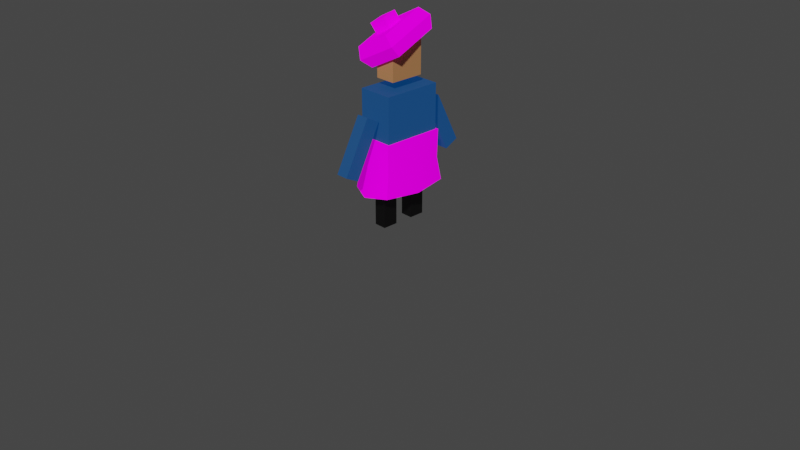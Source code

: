 # Source: shepherd.blend  (saved by Blender 3.2.14; exported with 4.5.12 LTS)
import bpy
from mathutils import Matrix  # noqa: F401  (used for matrix-valued properties, if any)

bpy.ops.wm.read_factory_settings(use_empty=True)
scene = bpy.context.scene
scene.name = 'Scene'

# ---- collections
col_collection = bpy.data.collections.new('Collection'); scene.collection.children.link(col_collection)

# ---- images (referenced by path relative to the original .blend; pixels are not part of the script)
import os
ASSET_DIR = os.environ.get("B2B_ASSET_DIR", "")  # directory of the original .blend (textures are referenced by path, not embedded)
HERE = os.path.dirname(os.path.abspath(__file__))  # packed textures are extracted next to this script under _unpacked/

def load_image(name, relpath, width, height, colorspace="sRGB"):
    """Load a texture the original file referenced (path relative to the .blend, or extracted next to this script)."""
    p = next((c for c in (os.path.join(HERE, relpath), os.path.join(ASSET_DIR, relpath)) if relpath and os.path.exists(c)), "")
    if p:
        img = bpy.data.images.load(p, check_existing=True)
        img.name = name
    else:  # same state as the original file: an image datablock whose file is absent (Cycles renders it pink)
        img = bpy.data.images.new(name, width, height)
        img.source = "FILE"
        img.filepath = "//" + (relpath or name)
    img.colorspace_settings.name = colorspace
    return img
img_shepherd_plaid_texture = load_image('shepherd-plaid-texture', 'shepherd-plaid-texture.png', 1024, 1024, 'sRGB')

# ---- materials (node trees are filled in below, after node groups)
mat_shoes = bpy.data.materials.new('shoes')
mat_shirt = bpy.data.materials.new('shirt')
mat_skin = bpy.data.materials.new('skin')
mat_plaid = bpy.data.materials.new('plaid')

# ---- node groups
ng_auto_smooth = bpy.data.node_groups.new('Auto Smooth', 'GeometryNodeTree')
_s = ng_auto_smooth.interface.new_socket(name='Geometry', in_out='OUTPUT', socket_type='NodeSocketGeometry')
_s = ng_auto_smooth.interface.new_socket(name='Geometry', in_out='INPUT', socket_type='NodeSocketGeometry')
_s = ng_auto_smooth.interface.new_socket(name='Angle', in_out='INPUT', socket_type='NodeSocketFloat')
_s.subtype = 'ANGLE'
_s.min_value = 0.0
_s.max_value = 3.142
ng_auto_smooth.is_modifier = True
_N = ng_auto_smooth.nodes; _L = ng_auto_smooth.links
n0 = _N.new('NodeGroupOutput'); n0.name = 'Group Output'; n0.location = (480, -100)
n1 = _N.new('NodeGroupInput'); n1.name = 'Group Input'; n1.location = (-420, -300)
n2 = _N.new('NodeGroupInput'); n2.name = 'Group Input.001'; n2.location = (-60, -100)
n3 = _N.new('GeometryNodeSetShadeSmooth'); n3.name = 'Set Shade Smooth'; n3.location = (120, -100)
n3.domain = 'EDGE'
n4 = _N.new('GeometryNodeSetShadeSmooth'); n4.name = 'Set Shade Smooth.001'; n4.location = (300, -100)
n5 = _N.new('GeometryNodeInputMeshEdgeAngle'); n5.name = 'Edge Angle'; n5.location = (-420, -220)
n6 = _N.new('GeometryNodeInputEdgeSmooth'); n6.name = 'Is Edge Smooth'; n6.location = (-60, -160)
n7 = _N.new('GeometryNodeInputShadeSmooth'); n7.name = 'Is Face Smooth'; n7.location = (-240, -340)
n8 = _N.new('FunctionNodeBooleanMath'); n8.name = 'Boolean Math'; n8.location = (-60, -220)
n9 = _N.new('FunctionNodeCompare'); n9.name = 'Compare'; n9.location = (-240, -180)
n9.operation = 'LESS_EQUAL'
_L.new(n5.outputs[0], n9.inputs[0])
_L.new(n4.outputs[0], n0.inputs[0])
_L.new(n1.outputs[1], n9.inputs[1])
_L.new(n9.outputs[0], n8.inputs[0])
_L.new(n7.outputs[0], n8.inputs[1])
_L.new(n2.outputs[0], n3.inputs[0])
_L.new(n6.outputs[0], n3.inputs[1])
_L.new(n3.outputs[0], n4.inputs[0])
_L.new(n8.outputs[0], n3.inputs[2])
n0.is_active_output = True

# ---- material node trees
mat_shoes.use_nodes = True; mat_shoes.node_tree.nodes.clear()
_N = mat_shoes.node_tree.nodes; _L = mat_shoes.node_tree.links
n0 = _N.new('ShaderNodeBsdfPrincipled'); n0.name = 'Principled BSDF'; n0.location = (10, 300)
n0.distribution = 'GGX'
n0.subsurface_method = 'RANDOM_WALK_SKIN'
n0.inputs[0].default_value = (0.0, 0.0, 0.0, 1.0)
n0.inputs[3].default_value = 1.45
n0.inputs[27].default_value = (0.0, 0.0, 0.0, 1.0)
n0.inputs[28].default_value = 1.0
n1 = _N.new('ShaderNodeOutputMaterial'); n1.name = 'Material Output'; n1.location = (300, 300)
_L.new(n0.outputs[0], n1.inputs[0])
n1.is_active_output = True
mat_shirt.use_nodes = True; mat_shirt.node_tree.nodes.clear()
_N = mat_shirt.node_tree.nodes; _L = mat_shirt.node_tree.links
n0 = _N.new('ShaderNodeBsdfPrincipled'); n0.name = 'Principled BSDF'; n0.location = (10, 300)
n0.distribution = 'GGX'
n0.subsurface_method = 'RANDOM_WALK_SKIN'
n0.inputs[0].default_value = (0.004374, 0.0234, 0.05404, 1.0)
n0.inputs[2].default_value = 0.7756
n0.inputs[3].default_value = 1.45
n0.inputs[27].default_value = (0.0, 0.03307, 0.1247, 1.0)
n0.inputs[28].default_value = 1.0
n1 = _N.new('ShaderNodeOutputMaterial'); n1.name = 'Material Output'; n1.location = (300, 300)
_L.new(n0.outputs[0], n1.inputs[0])
n1.is_active_output = True
mat_skin.use_nodes = True; mat_skin.node_tree.nodes.clear()
_N = mat_skin.node_tree.nodes; _L = mat_skin.node_tree.links
n0 = _N.new('ShaderNodeBsdfPrincipled'); n0.name = 'Principled BSDF'; n0.location = (10, 300)
n0.distribution = 'GGX'
n0.subsurface_method = 'RANDOM_WALK_SKIN'
n0.inputs[0].default_value = (0.4705, 0.2181, 0.08588, 1.0)
n0.inputs[3].default_value = 1.45
n0.inputs[27].default_value = (0.0, 0.0, 0.0, 1.0)
n0.inputs[28].default_value = 1.0
n1 = _N.new('ShaderNodeOutputMaterial'); n1.name = 'Material Output'; n1.location = (300, 300)
_L.new(n0.outputs[0], n1.inputs[0])
n1.is_active_output = True
mat_plaid.use_nodes = True; mat_plaid.node_tree.nodes.clear()
_N = mat_plaid.node_tree.nodes; _L = mat_plaid.node_tree.links
n0 = _N.new('ShaderNodeTexWave'); n0.name = 'Wave Texture'; n0.location = (-1009, -57)
n0.inputs[1].default_value = 3.07
n0.inputs[4].default_value = 4.7
n0.inputs[5].default_value = 0.3359
n1 = _N.new('ShaderNodeTexCoord'); n1.name = 'Texture Coordinate'; n1.location = (-1495, -386)
n2 = _N.new('ShaderNodeOutputMaterial'); n2.name = 'Material Output'; n2.location = (474, 207)
n3 = _N.new('ShaderNodeMapping'); n3.name = 'Mapping'; n3.location = (-1301, -305)
n3.width = 240
n4 = _N.new('ShaderNodeTexWave'); n4.name = 'Wave Texture.002'; n4.location = (-996, -756)
n4.bands_direction = 'Y'
n4.inputs[1].default_value = 3.18
n4.inputs[4].default_value = 4.7
n4.inputs[5].default_value = 0.3359
n4.inputs[6].default_value = 3.9
n5 = _N.new('ShaderNodeTexWave'); n5.name = 'Wave Texture.001'; n5.location = (-997, -402)
n5.bands_direction = 'Y'
n5.inputs[1].default_value = 7.08
n5.inputs[4].default_value = 4.7
n5.inputs[5].default_value = 0.3359
n5.inputs[6].default_value = 3.0
n6 = _N.new('ShaderNodeRGB'); n6.name = 'RGB.002'; n6.location = (-423, 478)
n6.outputs[0].default_value = (0.5, 0.004524, 0.01208, 1.0)
n7 = _N.new('ShaderNodeRGB'); n7.name = 'RGB'; n7.location = (-935, 206)
n7.outputs[0].default_value = (0.5, 0.004524, 0.01208, 1.0)
n8 = _N.new('ShaderNodeRGB'); n8.name = 'RGB.001'; n8.location = (-927, 445)
n8.outputs[0].default_value = (0.02732, 0.02732, 0.09759, 1.0)
n9 = _N.new('ShaderNodeMix'); n9.name = 'Mix'; n9.location = (-583, 217)
n9.data_type = 'RGBA'
n10 = _N.new('ShaderNodeMix'); n10.name = 'Mix.001'; n10.location = (-364, 217)
n10.data_type = 'RGBA'
n10.inputs[7].default_value = (0.0, 0.1445, 0.1116, 1.0)
n11 = _N.new('ShaderNodeMix'); n11.name = 'Mix.002'; n11.location = (-176, 157)
n11.data_type = 'RGBA'
n11.inputs[7].default_value = (0.1445, 0.1279, 0.009012, 1.0)
n12 = _N.new('ShaderNodeMapRange'); n12.name = 'Map Range'; n12.location = (-812, -43)
n12.inputs[1].default_value = 0.97
n13 = _N.new('ShaderNodeMapRange'); n13.name = 'Map Range.001'; n13.location = (-799, -389)
n13.inputs[1].default_value = 0.87
n14 = _N.new('ShaderNodeMapRange'); n14.name = 'Map Range.002'; n14.location = (-799, -742)
n14.inputs[1].default_value = 0.97
n15 = _N.new('ShaderNodeBsdfPrincipled'); n15.name = 'Principled BSDF'; n15.location = (184, 207)
n15.distribution = 'GGX'
n15.subsurface_method = 'RANDOM_WALK_SKIN'
n15.inputs[2].default_value = 0.7424
n15.inputs[3].default_value = 1.45
n15.inputs[13].default_value = 0.0
n15.inputs[28].default_value = 0.5
n16 = _N.new('ShaderNodeTexImage'); n16.name = 'Image Texture'; n16.location = (-186, -215)
n16.image = img_shepherd_plaid_texture
_L.new(n3.outputs[0], n0.inputs[0])
_L.new(n0.outputs[1], n12.inputs[6])
_L.new(n0.outputs[1], n12.inputs[0])
_L.new(n12.outputs[0], n9.inputs[0])
_L.new(n7.outputs[0], n9.inputs[6])
_L.new(n5.outputs[1], n13.inputs[6])
_L.new(n5.outputs[1], n13.inputs[0])
_L.new(n13.outputs[0], n10.inputs[0])
_L.new(n9.outputs[2], n10.inputs[6])
_L.new(n1.outputs[2], n3.inputs[0])
_L.new(n3.outputs[0], n5.inputs[0])
_L.new(n4.outputs[1], n14.inputs[6])
_L.new(n4.outputs[1], n14.inputs[0])
_L.new(n3.outputs[0], n4.inputs[0])
_L.new(n14.outputs[0], n11.inputs[0])
_L.new(n10.outputs[2], n11.inputs[6])
_L.new(n8.outputs[0], n9.inputs[7])
_L.new(n15.outputs[0], n2.inputs[0])
_L.new(n16.outputs[0], n15.inputs[27])
_L.new(n16.outputs[0], n15.inputs[0])
n2.is_active_output = True

# ---- world
world_world = bpy.data.worlds.new('World'); scene.world = world_world
world_world.use_nodes = True; world_world.node_tree.nodes.clear()
_N = world_world.node_tree.nodes; _L = world_world.node_tree.links
n0 = _N.new('ShaderNodeOutputWorld'); n0.name = 'World Output'; n0.location = (300, 300)
n1 = _N.new('ShaderNodeBackground'); n1.name = 'Background'; n1.location = (10, 300)
n1.inputs[0].default_value = (0.05088, 0.05088, 0.05088, 1.0)
_L.new(n1.outputs[0], n0.inputs[0])
n0.is_active_output = True
world_world.color = (0.05088, 0.05088, 0.05088)
world_world.use_sun_shadow = False
world_world.sun_shadow_jitter_overblur = 0.0

# ---- cameras
cam_camera = bpy.data.cameras.new('Camera')
cam_camera.clip_end = 100.0
cam_camera.ortho_scale = 7.314

# ---- meshes
me_cube_005 = bpy.data.meshes.new('Cube.005')
me_cube_005.from_pydata([(-0.06565, -0.08055, -0.2657), (-0.06565, -0.08055, 0.3345), (-0.06565, 0.08055, -0.2657), (-0.06565, 0.08055, 0.3345), (0.06565, -0.08055, -0.2657), (0.06565, -0.08055, 0.3345), (0.06565, 0.08055, -0.2657), (0.06565, 0.08055, 0.3345)], [], [(0, 1, 3, 2), (2, 3, 7, 6), (6, 7, 5, 4), (4, 5, 1, 0), (2, 6, 4, 0), (7, 3, 1, 5)])
_uv = me_cube_005.uv_layers.new(name='UVMap')
_uv.uv.foreach_set('vector', [0.375, 0.0, 0.625, 0.0, 0.625, 0.25, 0.375, 0.25, 0.375, 0.25, 0.625, 0.25, 0.625, 0.5, 0.375, 0.5, 0.375, 0.5, 0.625, 0.5, 0.625, 0.75, 0.375, 0.75, 0.375, 0.75, 0.625, 0.75, 0.625, 1.0, 0.375, 1.0, 0.125, 0.5, 0.375, 0.5, 0.375, 0.75, 0.125, 0.75, 0.625, 0.5, 0.875, 0.5, 0.875, 0.75, 0.625, 0.75])
me_cube_005.materials.append(mat_shoes)
me_cube_005.update()
me_cube_006 = bpy.data.meshes.new('Cube.006')
me_cube_006.from_pydata([(-0.1867, -0.3113, -0.3882), (-0.1867, -0.3113, 0.3882), (-0.1867, 0.3113, -0.3882), (-0.1867, 0.3113, 0.3882), (0.1867, -0.3113, -0.3882), (0.1867, -0.3113, 0.3882), (0.1867, 0.3113, -0.3882), (0.1867, 0.3113, 0.3882)], [], [(0, 1, 3, 2), (2, 3, 7, 6), (6, 7, 5, 4), (4, 5, 1, 0), (2, 6, 4, 0), (7, 3, 1, 5)])
_uv = me_cube_006.uv_layers.new(name='UVMap')
_uv.uv.foreach_set('vector', [0.375, 0.0, 0.625, 0.0, 0.625, 0.25, 0.375, 0.25, 0.375, 0.25, 0.625, 0.25, 0.625, 0.5, 0.375, 0.5, 0.375, 0.5, 0.625, 0.5, 0.625, 0.75, 0.375, 0.75, 0.375, 0.75, 0.625, 0.75, 0.625, 1.0, 0.375, 1.0, 0.125, 0.5, 0.375, 0.5, 0.375, 0.75, 0.125, 0.75, 0.625, 0.5, 0.875, 0.5, 0.875, 0.75, 0.625, 0.75])
me_cube_006.materials.append(mat_shirt)
me_cube_006.update()
me_cube_007 = bpy.data.meshes.new('Cube.007')
me_cube_007.from_pydata([(-0.109, -0.1818, -0.1935), (-0.109, -0.1818, 0.1935), (-0.109, 0.1818, -0.1935), (-0.109, 0.1818, 0.1935), (0.109, -0.1818, -0.1935), (0.109, -0.1818, 0.1935), (0.109, 0.1818, -0.1935), (0.109, 0.1818, 0.1935)], [], [(0, 1, 3, 2), (2, 3, 7, 6), (6, 7, 5, 4), (4, 5, 1, 0), (2, 6, 4, 0), (7, 3, 1, 5)])
_uv = me_cube_007.uv_layers.new(name='UVMap')
_uv.uv.foreach_set('vector', [0.375, 0.0, 0.625, 0.0, 0.625, 0.25, 0.375, 0.25, 0.375, 0.25, 0.625, 0.25, 0.625, 0.5, 0.375, 0.5, 0.375, 0.5, 0.625, 0.5, 0.625, 0.75, 0.375, 0.75, 0.375, 0.75, 0.625, 0.75, 0.625, 1.0, 0.375, 1.0, 0.125, 0.5, 0.375, 0.5, 0.375, 0.75, 0.125, 0.75, 0.625, 0.5, 0.875, 0.5, 0.875, 0.75, 0.625, 0.75])
me_cube_007.materials.append(mat_skin)
me_cube_007.update()
me_cube_008 = bpy.data.meshes.new('Cube.008')
me_cube_008.from_pydata([(-0.06565, -0.08055, -0.2657), (-0.06565, -0.08055, 0.3345), (-0.06565, 0.08055, -0.2657), (-0.06565, 0.08055, 0.3345), (0.06565, -0.08055, -0.2657), (0.06565, -0.08055, 0.3345), (0.06565, 0.08055, -0.2657), (0.06565, 0.08055, 0.3345)], [], [(0, 1, 3, 2), (2, 3, 7, 6), (6, 7, 5, 4), (4, 5, 1, 0), (2, 6, 4, 0), (7, 3, 1, 5)])
_uv = me_cube_008.uv_layers.new(name='UVMap')
_uv.uv.foreach_set('vector', [0.375, 0.0, 0.625, 0.0, 0.625, 0.25, 0.375, 0.25, 0.375, 0.25, 0.625, 0.25, 0.625, 0.5, 0.375, 0.5, 0.375, 0.5, 0.625, 0.5, 0.625, 0.75, 0.375, 0.75, 0.375, 0.75, 0.625, 0.75, 0.625, 1.0, 0.375, 1.0, 0.125, 0.5, 0.375, 0.5, 0.375, 0.75, 0.125, 0.75, 0.625, 0.5, 0.875, 0.5, 0.875, 0.75, 0.625, 0.75])
me_cube_008.materials.append(mat_shirt)
me_cube_008.update()
me_cube_009 = bpy.data.meshes.new('Cube.009')
me_cube_009.from_pydata([(-0.2084, -0.2626, -0.1185), (-0.2084, -0.2626, 0.1185), (-0.2084, 0.2626, -0.1185), (-0.2084, 0.2626, 0.1185), (0.2084, -0.2626, -0.1185), (0.2084, -0.2626, 0.1185), (0.2084, 0.2626, -0.1185), (0.2084, 0.2626, 0.1185), (-0.2447, -0.3084, 2.693e-14), (-0.2447, 0.3084, 2.693e-14), (0.2447, 0.3084, 2.693e-14), (0.2447, -0.3084, 2.693e-14), (-0.1024, -0.08585, 0.07363), (-0.1024, -0.07414, 0.2359), (-0.1024, 0.07638, 0.06191), (-0.1024, 0.08809, 0.2241), (0.1024, -0.08585, 0.07363), (0.1024, -0.07414, 0.2359), (0.1024, 0.07638, 0.06191), (0.1024, 0.08809, 0.2241)], [], [(8, 1, 3, 9), (9, 3, 7, 10), (10, 7, 5, 11), (11, 5, 1, 8), (2, 6, 4, 0), (7, 3, 1, 5), (4, 11, 8, 0), (6, 10, 11, 4), (2, 9, 10, 6), (0, 8, 9, 2), (12, 13, 15, 14), (14, 15, 19, 18), (18, 19, 17, 16), (16, 17, 13, 12), (14, 18, 16, 12), (19, 15, 13, 17)])
_uv = me_cube_009.uv_layers.new(name='UVMap')
_uv.uv.foreach_set('vector', [0.5, 0.0, 0.625, 0.0, 0.625, 0.25, 0.5, 0.25, 0.5, 0.25, 0.625, 0.25, 0.625, 0.5, 0.5, 0.5, 0.5, 0.5, 0.625, 0.5, 0.625, 0.75, 0.5, 0.75, 0.5, 0.75, 0.625, 0.75, 0.625, 1.0, 0.5, 1.0, 0.125, 0.5, 0.375, 0.5, 0.375, 0.75, 0.125, 0.75, 0.625, 0.5, 0.875, 0.5, 0.875, 0.75, 0.625, 0.75, 0.375, 0.75, 0.5, 0.75, 0.5, 1.0, 0.375, 1.0, 0.375, 0.5, 0.5, 0.5, 0.5, 0.75, 0.375, 0.75, 0.375, 0.25, 0.5, 0.25, 0.5, 0.5, 0.375, 0.5, 0.375, 0.0, 0.5, 0.0, 0.5, 0.25, 0.375, 0.25, 0.375, 0.0, 0.625, 0.0, 0.625, 0.25, 0.375, 0.25, 0.375, 0.25, 0.625, 0.25, 0.625, 0.5, 0.375, 0.5, 0.375, 0.5, 0.625, 0.5, 0.625, 0.75, 0.375, 0.75, 0.375, 0.75, 0.625, 0.75, 0.625, 1.0, 0.375, 1.0, 0.125, 0.5, 0.375, 0.5, 0.375, 0.75, 0.125, 0.75, 0.625, 0.5, 0.875, 0.5, 0.875, 0.75, 0.625, 0.75])
me_cube_009.materials.append(mat_plaid)
me_cube_009.update()
me_cube_010 = bpy.data.meshes.new('Cube.010')
me_cube_010.from_pydata([(-0.2201, -0.367, -0.3692), (-0.2008, -0.3348, 0.1717), (-0.2201, 0.367, -0.3692), (-0.2008, 0.3348, 0.1717), (0.2201, -0.367, -0.3692), (0.2008, -0.3348, 0.1717), (0.2201, 0.367, -0.3692), (0.2008, 0.3348, 0.1717), (-0.2769, 0.0, -0.3882), (-0.1968, -0.3282, -0.1273), (-0.2008, 0.0, 0.1717), (-0.1968, 0.3282, -0.1273), (-5.712e-19, 0.4617, -0.3882), (0.0, 0.3348, 0.1717), (0.1968, 0.3282, -0.1273), (0.2769, 0.0, -0.3882), (0.2008, 0.0, 0.1717), (0.1968, -0.3282, -0.1273), (-5.712e-19, -0.4617, -0.3882), (0.0, -0.3348, 0.1717), (0.0, 0.0, 0.1717), (0.0, 0.0, -0.3882), (-7.034e-19, -0.4104, -0.1083), (0.2589, 0.0, -0.1083), (-7.034e-19, 0.4104, -0.1083), (-0.2589, 0.0, -0.1083)], [], [(25, 10, 3, 11), (24, 13, 7, 14), (23, 16, 5, 17), (22, 19, 1, 9), (21, 15, 4, 18), (20, 10, 1, 19), (16, 20, 19, 5), (7, 13, 20, 16), (13, 3, 10, 20), (8, 21, 18, 0), (2, 12, 21, 8), (12, 6, 15, 21), (18, 22, 9, 0), (4, 17, 22, 18), (17, 5, 19, 22), (15, 23, 17, 4), (6, 14, 23, 15), (14, 7, 16, 23), (12, 24, 14, 6), (2, 11, 24, 12), (11, 3, 13, 24), (8, 25, 11, 2), (0, 9, 25, 8), (9, 1, 10, 25)])
me_cube_010.polygons.foreach_set('use_smooth', [True] * 24)
_uv = me_cube_010.uv_layers.new(name='UVMap')
_uv.uv.foreach_set('vector', [0.5, 0.125, 0.625, 0.125, 0.625, 0.25, 0.5, 0.25, 0.5, 0.375, 0.625, 0.375, 0.625, 0.5, 0.5, 0.5, 0.5, 0.625, 0.625, 0.625, 0.625, 0.75, 0.5, 0.75, 0.5, 0.875, 0.625, 0.875, 0.625, 1.0, 0.5, 1.0, 0.25, 0.625, 0.375, 0.625, 0.375, 0.75, 0.25, 0.75, 0.75, 0.625, 0.875, 0.625, 0.875, 0.75, 0.75, 0.75, 0.625, 0.625, 0.75, 0.625, 0.75, 0.75, 0.625, 0.75, 0.625, 0.5, 0.75, 0.5, 0.75, 0.625, 0.625, 0.625, 0.75, 0.5, 0.875, 0.5, 0.875, 0.625, 0.75, 0.625, 0.125, 0.625, 0.25, 0.625, 0.25, 0.75, 0.125, 0.75, 0.125, 0.5, 0.25, 0.5, 0.25, 0.625, 0.125, 0.625, 0.25, 0.5, 0.375, 0.5, 0.375, 0.625, 0.25, 0.625, 0.375, 0.875, 0.5, 0.875, 0.5, 1.0, 0.375, 1.0, 0.375, 0.75, 0.5, 0.75, 0.5, 0.875, 0.375, 0.875, 0.5, 0.75, 0.625, 0.75, 0.625, 0.875, 0.5, 0.875, 0.375, 0.625, 0.5, 0.625, 0.5, 0.75, 0.375, 0.75, 0.375, 0.5, 0.5, 0.5, 0.5, 0.625, 0.375, 0.625, 0.5, 0.5, 0.625, 0.5, 0.625, 0.625, 0.5, 0.625, 0.375, 0.375, 0.5, 0.375, 0.5, 0.5, 0.375, 0.5, 0.375, 0.25, 0.5, 0.25, 0.5, 0.375, 0.375, 0.375, 0.5, 0.25, 0.625, 0.25, 0.625, 0.375, 0.5, 0.375, 0.375, 0.125, 0.5, 0.125, 0.5, 0.25, 0.375, 0.25, 0.375, 0.0, 0.5, 0.0, 0.5, 0.125, 0.375, 0.125, 0.5, 0.0, 0.625, 0.0, 0.625, 0.125, 0.5, 0.125])
me_cube_010.materials.append(mat_plaid)
me_cube_010.update()
me_cube_012 = bpy.data.meshes.new('Cube.012')
me_cube_012.from_pydata([(-0.06565, -0.08055, -0.2657), (-0.06565, -0.08055, 0.3345), (-0.06565, 0.08055, -0.2657), (-0.06565, 0.08055, 0.3345), (0.06565, -0.08055, -0.2657), (0.06565, -0.08055, 0.3345), (0.06565, 0.08055, -0.2657), (0.06565, 0.08055, 0.3345)], [], [(0, 1, 3, 2), (2, 3, 7, 6), (6, 7, 5, 4), (4, 5, 1, 0), (2, 6, 4, 0), (7, 3, 1, 5)])
_uv = me_cube_012.uv_layers.new(name='UVMap')
_uv.uv.foreach_set('vector', [0.375, 0.0, 0.625, 0.0, 0.625, 0.25, 0.375, 0.25, 0.375, 0.25, 0.625, 0.25, 0.625, 0.5, 0.375, 0.5, 0.375, 0.5, 0.625, 0.5, 0.625, 0.75, 0.375, 0.75, 0.375, 0.75, 0.625, 0.75, 0.625, 1.0, 0.375, 1.0, 0.125, 0.5, 0.375, 0.5, 0.375, 0.75, 0.125, 0.75, 0.625, 0.5, 0.875, 0.5, 0.875, 0.75, 0.625, 0.75])
me_cube_012.materials.append(mat_shirt)
me_cube_012.update()
me_cube_013 = bpy.data.meshes.new('Cube.013')
me_cube_013.from_pydata([(-0.06565, -0.08055, -0.2657), (-0.06565, -0.08055, 0.3345), (-0.06565, 0.08055, -0.2657), (-0.06565, 0.08055, 0.3345), (0.06565, -0.08055, -0.2657), (0.06565, -0.08055, 0.3345), (0.06565, 0.08055, -0.2657), (0.06565, 0.08055, 0.3345)], [], [(0, 1, 3, 2), (2, 3, 7, 6), (6, 7, 5, 4), (4, 5, 1, 0), (2, 6, 4, 0), (7, 3, 1, 5)])
_uv = me_cube_013.uv_layers.new(name='UVMap')
_uv.uv.foreach_set('vector', [0.375, 0.0, 0.625, 0.0, 0.625, 0.25, 0.375, 0.25, 0.375, 0.25, 0.625, 0.25, 0.625, 0.5, 0.375, 0.5, 0.375, 0.5, 0.625, 0.5, 0.625, 0.75, 0.375, 0.75, 0.375, 0.75, 0.625, 0.75, 0.625, 1.0, 0.375, 1.0, 0.125, 0.5, 0.375, 0.5, 0.375, 0.75, 0.125, 0.75, 0.625, 0.5, 0.875, 0.5, 0.875, 0.75, 0.625, 0.75])
me_cube_013.materials.append(mat_shoes)
me_cube_013.update()

# ---- objects
ob_camera = bpy.data.objects.new('Camera', cam_camera)
ob_shepherd = bpy.data.objects.new('shepherd', None)
ob_leg_l = bpy.data.objects.new('Leg L', me_cube_005)
ob_torso = bpy.data.objects.new('Torso', me_cube_006)
ob_head = bpy.data.objects.new('Head', me_cube_007)
ob_arm_l = bpy.data.objects.new('Arm L', me_cube_008)
ob_beret = bpy.data.objects.new('Beret', me_cube_009)
ob_kilt = bpy.data.objects.new('Kilt', me_cube_010)
ob_arm_r = bpy.data.objects.new('Arm R', me_cube_012)
ob_leg_r = bpy.data.objects.new('Leg R', me_cube_013)

# ---- transforms, parenting, visibility, modifiers, constraints
ob_camera.location = (7.359, -6.926, 4.958)
ob_camera.rotation_euler = (1.109, 0.0, 0.8149)
ob_camera.lock_rotations_4d = False
ob_camera.empty_display_type = 'ARROWS'
ob_camera.color = (0.0, 0.0, 0.0, 0.0)
ob_camera.display_type = 'WIRE'
ob_camera.lineart.crease_threshold = 0.0
ob_shepherd.location = (0.0, 0.0, 0.0)
ob_leg_l.parent = ob_shepherd
ob_leg_l.location = (-3.095e-16, 0.1799, 0.2728)
ob_torso.parent = ob_shepherd
ob_torso.location = (-8.72e-18, 2.98e-08, 1.034)
ob_head.parent = ob_shepherd
ob_head.location = (3.383e-16, 2.98e-08, 1.708)
ob_arm_l.parent = ob_shepherd
ob_arm_l.location = (-1.974e-16, 0.5501, 0.8923)
ob_arm_l.rotation_euler = (0.4689, 1.003e-16, 2.396e-17)
ob_beret.parent = ob_shepherd
ob_beret.location = (-0.04827, -0.004747, 1.883)
ob_beret.rotation_euler = (0.332, -0.4768, -6.94e-08)
ob_kilt.parent = ob_shepherd
ob_kilt.location = (-8.72e-18, 2.98e-08, 0.7713)
_m = ob_kilt.modifiers.new('Auto Smooth', 'NODES')
_m.node_group = ng_auto_smooth
_gi = [s.identifier for s in ng_auto_smooth.interface.items_tree if s.item_type == 'SOCKET' and s.in_out == 'INPUT']
_m[_gi[1]] = 0.8238  # Angle
ob_arm_r.parent = ob_shepherd
ob_arm_r.location = (-1.974e-16, -0.5501, 0.8923)
ob_arm_r.rotation_euler = (-0.4689, 0.0, 2.396e-17)
ob_leg_r.parent = ob_shepherd
ob_leg_r.location = (-3.095e-16, -0.1799, 0.2728)

# ---- collection membership
col_collection.objects.link(ob_camera)
col_collection.objects.link(ob_shepherd)
col_collection.objects.link(ob_leg_l)
col_collection.objects.link(ob_torso)
col_collection.objects.link(ob_head)
col_collection.objects.link(ob_arm_l)
col_collection.objects.link(ob_beret)
col_collection.objects.link(ob_kilt)
col_collection.objects.link(ob_arm_r)
col_collection.objects.link(ob_leg_r)

# ---- scene / render settings (as saved in the file)
scene.camera = ob_camera
scene.frame_start = 1; scene.frame_end = 250; scene.frame_set(1)
scene.render.engine = 'CYCLES'
scene.cycles.sampling_pattern = 'TABULATED_SOBOL'
scene.cycles.use_light_tree = False
scene.cycles.bake_type = 'DIFFUSE'
scene.view_settings.view_transform = 'Filmic'
bpy.context.view_layer.update()

# ---- added for rendering (the .blend has no usable light): sun
light_auto_sun = bpy.data.lights.new('AutoSun', 'SUN')
light_auto_sun.energy = 3.0
light_auto_sun.angle = 0.0523599
ob_auto_sun = bpy.data.objects.new('AutoSun', light_auto_sun)
scene.collection.objects.link(ob_auto_sun)
ob_auto_sun.rotation_euler = (0.872665, 0.174533, 0.523599)
bpy.context.view_layer.update()
